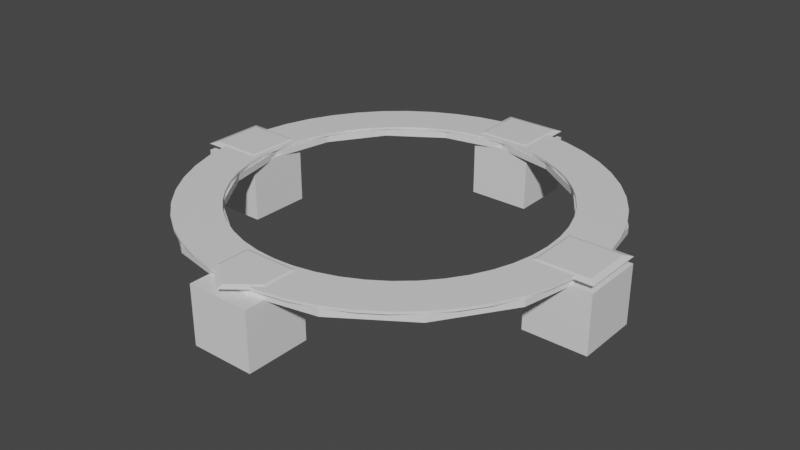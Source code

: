 # Source: turretRing7x7.blend  (saved by Blender 2.92.15; exported with 4.5.12 LTS)
import bpy
from mathutils import Matrix  # noqa: F401  (used for matrix-valued properties, if any)

bpy.ops.wm.read_factory_settings(use_empty=True)
scene = bpy.context.scene
scene.name = 'Scene'

# ---- collections
col_collection = bpy.data.collections.new('Collection'); scene.collection.children.link(col_collection)

# ---- materials (node trees are filled in below, after node groups)
mat_material = bpy.data.materials.new('Material')
mat_material.alpha_threshold = 0.0
mat_material.use_transparent_shadow = False
mat_material.line_color = (0.0, 0.0, 0.0, 1.0)

# ---- material node trees
mat_material.use_nodes = True; mat_material.node_tree.nodes.clear()
_N = mat_material.node_tree.nodes; _L = mat_material.node_tree.links
n0 = _N.new('ShaderNodeOutputMaterial'); n0.name = 'Material Output'; n0.location = (300, 300)
n1 = _N.new('ShaderNodeBsdfPrincipled'); n1.name = 'Principled BSDF'; n1.location = (10, 300)
n1.distribution = 'GGX'
n1.subsurface_method = 'BURLEY'
n1.inputs[2].default_value = 0.4
n1.inputs[3].default_value = 1.45
n1.inputs[27].default_value = (0.0, 0.0, 0.0, 1.0)
n1.inputs[28].default_value = 1.0
_L.new(n1.outputs[0], n0.inputs[0])
n0.is_active_output = True

# ---- world
world_world = bpy.data.worlds.new('World'); scene.world = world_world
world_world.use_nodes = True; world_world.node_tree.nodes.clear()
_N = world_world.node_tree.nodes; _L = world_world.node_tree.links
n0 = _N.new('ShaderNodeOutputWorld'); n0.name = 'World Output'; n0.location = (300, 300)
n1 = _N.new('ShaderNodeBackground'); n1.name = 'Background'; n1.location = (10, 300)
n1.inputs[0].default_value = (0.05088, 0.05088, 0.05088, 1.0)
_L.new(n1.outputs[0], n0.inputs[0])
n0.is_active_output = True
world_world.color = (0.05088, 0.05088, 0.05088)
world_world.use_sun_shadow = False
world_world.sun_shadow_jitter_overblur = 0.0

# ---- meshes
me_cube = bpy.data.meshes.new('Cube')
me_cube.from_pydata([(-0.5, -0.5, -1.0), (-0.5, -0.5, -0.08141), (-0.5, 0.5, -1.0), (-0.5, 0.5, -0.08141), (0.5, -0.5, -1.0), (0.5, -0.5, -0.08141), (0.5, 0.5, -1.0), (0.5, 0.5, -0.08141), (3.5, -3.5, -1.0), (3.5, -3.5, -0.08141), (2.5, -3.5, -1.0), (2.5, -3.5, -0.08141), (3.5, -2.5, -1.0), (3.5, -2.5, -0.08141), (2.5, -2.5, -1.0), (2.5, -2.5, -0.08141), (-2.5, -3.5, -0.08141), (-2.5, -3.5, -1.0), (-3.5, -3.5, -0.08141), (-3.5, -3.5, -1.0), (-2.5, -2.5, -0.08141), (-2.5, -2.5, -1.0), (-3.5, -2.5, -0.08141), (-3.5, -2.5, -1.0), (-0.5, -6.5, -1.0), (-0.5, -6.5, -0.08141), (-0.5, -5.5, -1.0), (-0.5, -5.5, -0.08141), (0.5, -6.5, -1.0), (0.5, -6.5, -0.08141), (0.5, -5.5, -1.0), (0.5, -5.5, -0.08141), (3.252, -3.0, -0.006157), (2.529, -3.0, -0.006157), (2.529, -3.0, -0.1106), (3.252, -3.0, -0.1106), (3.004, -1.756, -0.006157), (2.337, -2.032, -0.006157), (2.337, -2.032, -0.1106), (3.004, -1.756, -0.1106), (2.299, -0.7008, -0.006157), (1.788, -1.212, -0.006157), (1.788, -1.212, -0.1106), (2.299, -0.7008, -0.1106), (1.244, 0.004114, -0.006157), (0.9678, -0.6635, -0.006157), (0.9678, -0.6635, -0.1106), (1.244, 0.004114, -0.1106), (3.511e-07, 0.2516, -0.006157), (2.966e-07, -0.471, -0.006157), (2.966e-07, -0.471, -0.1106), (3.511e-07, 0.2516, -0.1106), (-1.244, 0.004114, -0.006157), (-0.9678, -0.6635, -0.006157), (-0.9678, -0.6635, -0.1106), (-1.244, 0.004114, -0.1106), (-2.299, -0.7008, -0.006157), (-1.788, -1.212, -0.006157), (-1.788, -1.212, -0.1106), (-2.299, -0.7008, -0.1106), (-3.004, -1.756, -0.006157), (-2.337, -2.032, -0.006157), (-2.337, -2.032, -0.1106), (-3.004, -1.756, -0.1106), (-3.252, -3.0, -0.006157), (-2.529, -3.0, -0.006157), (-2.529, -3.0, -0.1106), (-3.252, -3.0, -0.1106), (-3.004, -4.244, -0.006157), (-2.337, -3.968, -0.006157), (-2.337, -3.968, -0.1106), (-3.004, -4.244, -0.1106), (-2.299, -5.299, -0.006157), (-1.788, -4.788, -0.006157), (-1.788, -4.788, -0.1106), (-2.299, -5.299, -0.1106), (-1.244, -6.004, -0.006157), (-0.9678, -5.337, -0.006157), (-0.9678, -5.337, -0.1106), (-1.244, -6.004, -0.1106), (3.511e-07, -6.252, -0.006157), (2.966e-07, -5.529, -0.006157), (2.966e-07, -5.529, -0.1106), (3.511e-07, -6.252, -0.1106), (1.244, -6.004, -0.006157), (0.9678, -5.337, -0.006157), (0.9678, -5.337, -0.1106), (1.244, -6.004, -0.1106), (2.299, -5.299, -0.006157), (1.788, -4.788, -0.006157), (1.788, -4.788, -0.1106), (2.299, -5.299, -0.1106), (3.004, -4.244, -0.006157), (2.337, -3.968, -0.006157), (2.337, -3.968, -0.1106), (3.004, -4.244, -0.1106)], [], [(0, 1, 3, 2), (2, 3, 7, 6), (6, 7, 5, 4), (4, 5, 1, 0), (2, 6, 4, 0), (7, 3, 1, 5), (15, 11, 9, 13), (10, 11, 15, 14), (10, 14, 12, 8), (12, 13, 9, 8), (14, 15, 13, 12), (8, 9, 11, 10), (21, 17, 19, 23), (21, 20, 16, 17), (23, 22, 20, 21), (19, 18, 22, 23), (16, 20, 22, 18), (17, 16, 18, 19), (24, 25, 27, 26), (26, 27, 31, 30), (30, 31, 29, 28), (28, 29, 25, 24), (26, 30, 28, 24), (31, 27, 25, 29), (39, 43, 40, 36), (32, 36, 37, 33), (41, 42, 38, 37), (34, 38, 39, 35), (43, 47, 44, 40), (36, 40, 41, 37), (45, 46, 42, 41), (38, 42, 43, 39), (47, 51, 48, 44), (40, 44, 45, 41), (49, 50, 46, 45), (42, 46, 47, 43), (51, 55, 52, 48), (44, 48, 49, 45), (53, 54, 50, 49), (46, 50, 51, 47), (55, 59, 56, 52), (48, 52, 53, 49), (57, 58, 54, 53), (50, 54, 55, 51), (59, 63, 60, 56), (52, 56, 57, 53), (61, 62, 58, 57), (54, 58, 59, 55), (63, 67, 64, 60), (56, 60, 61, 57), (65, 66, 62, 61), (58, 62, 63, 59), (67, 71, 68, 64), (60, 64, 65, 61), (69, 70, 66, 65), (62, 66, 67, 63), (71, 75, 72, 68), (64, 68, 69, 65), (73, 74, 70, 69), (66, 70, 71, 67), (75, 79, 76, 72), (68, 72, 73, 69), (77, 78, 74, 73), (70, 74, 75, 71), (79, 83, 80, 76), (72, 76, 77, 73), (81, 82, 78, 77), (74, 78, 79, 75), (83, 87, 84, 80), (76, 80, 81, 77), (85, 86, 82, 81), (78, 82, 83, 79), (87, 91, 88, 84), (80, 84, 85, 81), (89, 90, 86, 85), (82, 86, 87, 83), (91, 95, 92, 88), (84, 88, 89, 85), (93, 94, 90, 89), (86, 90, 91, 87), (95, 35, 32, 92), (88, 92, 93, 89), (35, 39, 36, 32), (90, 94, 95, 91), (92, 32, 33, 93), (37, 38, 34, 33), (94, 34, 35, 95), (33, 34, 94, 93)])
_uv = me_cube.uv_layers.new(name='UVMap')
_uv.uv.foreach_set('vector', [0.375, 0.0, 0.625, 0.0, 0.625, 0.25, 0.375, 0.25, 0.375, 0.25, 0.625, 0.25, 0.625, 0.5, 0.375, 0.5, 0.375, 0.5, 0.625, 0.5, 0.625, 0.75, 0.375, 0.75, 0.375, 0.75, 0.625, 0.75, 0.625, 1.0, 0.375, 1.0, 0.125, 0.5, 0.375, 0.5, 0.375, 0.75, 0.125, 0.75, 0.625, 0.5, 0.875, 0.5, 0.875, 0.75, 0.625, 0.75, 0.625, 0.5, 0.875, 0.5, 0.875, 0.75, 0.625, 0.75, 0.375, 0.25, 0.625, 0.25, 0.625, 0.5, 0.375, 0.5, 0.125, 0.5, 0.375, 0.5, 0.375, 0.75, 0.125, 0.75, 0.375, 0.75, 0.625, 0.75, 0.625, 1.0, 0.375, 1.0, 0.375, 0.5, 0.625, 0.5, 0.625, 0.75, 0.375, 0.75, 0.375, 0.0, 0.625, 0.0, 0.625, 0.25, 0.375, 0.25, 0.125, 0.5, 0.375, 0.5, 0.375, 0.75, 0.125, 0.75, 0.375, 0.25, 0.625, 0.25, 0.625, 0.5, 0.375, 0.5, 0.375, 0.0, 0.625, 0.0, 0.625, 0.25, 0.375, 0.25, 0.375, 0.75, 0.625, 0.75, 0.625, 1.0, 0.375, 1.0, 0.625, 0.5, 0.875, 0.5, 0.875, 0.75, 0.625, 0.75, 0.375, 0.5, 0.625, 0.5, 0.625, 0.75, 0.375, 0.75, 0.375, 0.0, 0.625, 0.0, 0.625, 0.25, 0.375, 0.25, 0.375, 0.25, 0.625, 0.25, 0.625, 0.5, 0.375, 0.5, 0.375, 0.5, 0.625, 0.5, 0.625, 0.75, 0.375, 0.75, 0.375, 0.75, 0.625, 0.75, 0.625, 1.0, 0.375, 1.0, 0.125, 0.5, 0.375, 0.5, 0.375, 0.75, 0.125, 0.75, 0.625, 0.5, 0.875, 0.5, 0.875, 0.75, 0.625, 0.75, 0.5625, 0.3333, 0.625, 0.3333, 0.625, 0.6667, 0.5625, 0.6667, 0.5, 0.6667, 0.5625, 0.6667, 0.5625, 0.8333, 0.5, 0.8333, 0.625, 0.8333, 0.625, 0.1667, 0.5625, 0.1667, 0.5625, 0.8333, 0.5, 0.1667, 0.5625, 0.1667, 0.5625, 0.3333, 0.5, 0.3333, 0.625, 0.3333, 0.6875, 0.3333, 0.6875, 0.6667, 0.625, 0.6667, 0.5625, 0.6667, 0.625, 0.6667, 0.625, 0.8333, 0.5625, 0.8333, 0.6875, 0.8333, 0.6875, 0.1667, 0.625, 0.1667, 0.625, 0.8333, 0.5625, 0.1667, 0.625, 0.1667, 0.625, 0.3333, 0.5625, 0.3333, 0.6875, 0.3333, 0.75, 0.3333, 0.75, 0.6667, 0.6875, 0.6667, 0.625, 0.6667, 0.6875, 0.6667, 0.6875, 0.8333, 0.625, 0.8333, 0.75, 0.8333, 0.75, 0.1667, 0.6875, 0.1667, 0.6875, 0.8333, 0.625, 0.1667, 0.6875, 0.1667, 0.6875, 0.3333, 0.625, 0.3333, 0.75, 0.3333, 0.8125, 0.3333, 0.8125, 0.6667, 0.75, 0.6667, 0.6875, 0.6667, 0.75, 0.6667, 0.75, 0.8333, 0.6875, 0.8333, 0.8125, 0.8333, 0.8125, 0.1667, 0.75, 0.1667, 0.75, 0.8333, 0.6875, 0.1667, 0.75, 0.1667, 0.75, 0.3333, 0.6875, 0.3333, 0.8125, 0.3333, 0.875, 0.3333, 0.875, 0.6667, 0.8125, 0.6667, 0.75, 0.6667, 0.8125, 0.6667, 0.8125, 0.8333, 0.75, 0.8333, 0.875, 0.8333, 0.875, 0.1667, 0.8125, 0.1667, 0.8125, 0.8333, 0.75, 0.1667, 0.8125, 0.1667, 0.8125, 0.3333, 0.75, 0.3333, 0.875, 0.3333, 0.9375, 0.3333, 0.9375, 0.6667, 0.875, 0.6667, 0.8125, 0.6667, 0.875, 0.6667, 0.875, 0.8333, 0.8125, 0.8333, 0.9375, 0.8333, 0.9375, 0.1667, 0.875, 0.1667, 0.875, 0.8333, 0.8125, 0.1667, 0.875, 0.1667, 0.875, 0.3333, 0.8125, 0.3333, 0.9375, 0.3333, 1.0, 0.3333, 1.0, 0.6667, 0.9375, 0.6667, 0.875, 0.6667, 0.9375, 0.6667, 0.9375, 0.8333, 0.875, 0.8333, 1.0, 0.8333, 1.0, 0.1667, 0.9375, 0.1667, 0.9375, 0.8333, 0.875, 0.1667, 0.9375, 0.1667, 0.9375, 0.3333, 0.875, 0.3333, 0.0, 0.3333, 0.0625, 0.3333, 0.0625, 0.6667, 0.0, 0.6667, 0.9375, 0.6667, 1.0, 0.6667, 1.0, 0.8333, 0.9375, 0.8333, 0.0625, 0.8333, 0.0625, 0.1667, 0.0, 0.1667, 0.0, 0.8333, 0.9375, 0.1667, 1.0, 0.1667, 1.0, 0.3333, 0.9375, 0.3333, 0.0625, 0.3333, 0.125, 0.3333, 0.125, 0.6667, 0.0625, 0.6667, 0.0, 0.6667, 0.0625, 0.6667, 0.0625, 0.8333, 0.0, 0.8333, 0.125, 0.8333, 0.125, 0.1667, 0.0625, 0.1667, 0.0625, 0.8333, 0.0, 0.1667, 0.0625, 0.1667, 0.0625, 0.3333, 0.0, 0.3333, 0.125, 0.3333, 0.1875, 0.3333, 0.1875, 0.6667, 0.125, 0.6667, 0.0625, 0.6667, 0.125, 0.6667, 0.125, 0.8333, 0.0625, 0.8333, 0.1875, 0.8333, 0.1875, 0.1667, 0.125, 0.1667, 0.125, 0.8333, 0.0625, 0.1667, 0.125, 0.1667, 0.125, 0.3333, 0.0625, 0.3333, 0.1875, 0.3333, 0.25, 0.3333, 0.25, 0.6667, 0.1875, 0.6667, 0.125, 0.6667, 0.1875, 0.6667, 0.1875, 0.8333, 0.125, 0.8333, 0.25, 0.8333, 0.25, 0.1667, 0.1875, 0.1667, 0.1875, 0.8333, 0.125, 0.1667, 0.1875, 0.1667, 0.1875, 0.3333, 0.125, 0.3333, 0.25, 0.3333, 0.3125, 0.3333, 0.3125, 0.6667, 0.25, 0.6667, 0.1875, 0.6667, 0.25, 0.6667, 0.25, 0.8333, 0.1875, 0.8333, 0.3125, 0.8333, 0.3125, 0.1667, 0.25, 0.1667, 0.25, 0.8333, 0.1875, 0.1667, 0.25, 0.1667, 0.25, 0.3333, 0.1875, 0.3333, 0.3125, 0.3333, 0.375, 0.3333, 0.375, 0.6667, 0.3125, 0.6667, 0.25, 0.6667, 0.3125, 0.6667, 0.3125, 0.8333, 0.25, 0.8333, 0.375, 0.8333, 0.375, 0.1667, 0.3125, 0.1667, 0.3125, 0.8333, 0.25, 0.1667, 0.3125, 0.1667, 0.3125, 0.3333, 0.25, 0.3333, 0.375, 0.3333, 0.4375, 0.3333, 0.4375, 0.6667, 0.375, 0.6667, 0.3125, 0.6667, 0.375, 0.6667, 0.375, 0.8333, 0.3125, 0.8333, 0.4375, 0.8333, 0.4375, 0.1667, 0.375, 0.1667, 0.375, 0.8333, 0.3125, 0.1667, 0.375, 0.1667, 0.375, 0.3333, 0.3125, 0.3333, 0.4375, 0.3333, 0.5, 0.3333, 0.5, 0.6667, 0.4375, 0.6667, 0.375, 0.6667, 0.4375, 0.6667, 0.4375, 0.8333, 0.375, 0.8333, 0.5, 0.3333, 0.5625, 0.3333, 0.5625, 0.6667, 0.5, 0.6667, 0.375, 0.1667, 0.4375, 0.1667, 0.4375, 0.3333, 0.375, 0.3333, 0.4375, 0.6667, 0.5, 0.6667, 0.5, 0.8333, 0.4375, 0.8333, 0.5625, 0.8333, 0.5625, 0.1667, 0.5, 0.1667, 0.5, 0.8333, 0.4375, 0.1667, 0.5, 0.1667, 0.5, 0.3333, 0.4375, 0.3333, 0.5, 0.8333, 0.5, 0.1667, 0.4375, 0.1667, 0.4375, 0.8333])
me_cube.materials.append(mat_material)
me_cube.use_remesh_preserve_volume = False
me_cube.use_remesh_preserve_attributes = False
me_cube.use_mirror_vertex_groups = False
me_cube.update()
me_cube_001 = bpy.data.meshes.new('Cube.001')
me_cube_001.from_pydata([(0.8296, 4.17, 0.02958), (0.6646, 4.335, -0.02009), (0.8296, 5.83, 0.02958), (0.6646, 5.665, -0.02009), (-0.8296, 4.17, 0.02958), (-0.6646, 4.335, -0.02009), (-0.8296, 5.83, 0.02958), (-0.6646, 5.665, -0.02009), (-0.8296, -4.138, 0.02958), (-0.6646, -4.303, -0.02009), (-0.8296, -5.148, 0.02958), (-0.6646, -5.117, -0.02009), (0.8296, -4.138, 0.02958), (0.6646, -4.303, -0.02009), (0.8296, -5.148, 0.02958), (0.6646, -5.117, -0.02009), (1.576e-07, -5.798, 0.02958), (2.565e-07, -5.633, -0.02009), (4.155, -0.8146, 0.02958), (4.32, -0.6496, -0.02009), (5.814, -0.8146, 0.02958), (5.649, -0.6496, -0.02009), (4.155, 0.8447, 0.02958), (4.32, 0.6796, -0.02009), (5.814, 0.8447, 0.02958), (5.649, 0.6796, -0.02009), (-4.155, 0.8447, 0.02958), (-4.32, 0.6796, -0.02009), (-5.814, 0.8447, 0.02958), (-5.649, 0.6796, -0.02009), (-4.155, -0.8146, 0.02958), (-4.32, -0.6496, -0.02009), (-5.814, -0.8146, 0.02958), (-5.649, -0.6496, -0.02009), (5.372, -4.768e-07, 0.06928), (4.179, -4.768e-07, 0.06928), (4.179, -4.768e-07, -1.416e-07), (5.372, -4.768e-07, -1.49e-08), (5.326, 0.7012, 0.06928), (4.143, 0.5455, 0.06928), (4.143, 0.5455, -1.565e-07), (5.326, 0.7012, -1.49e-08), (5.189, 1.39, 0.06928), (4.036, 1.082, 0.06928), (4.036, 1.082, -1.714e-07), (5.189, 1.39, -1.49e-08), (4.963, 2.056, 0.06928), (3.861, 1.599, 0.06928), (3.861, 1.599, -1.788e-07), (4.963, 2.056, -1.49e-08), (4.653, 2.686, 0.06928), (3.619, 2.089, 0.06928), (3.619, 2.089, -1.863e-07), (4.653, 2.686, -1.49e-08), (4.262, 3.27, 0.06928), (3.315, 2.544, 0.06928), (3.315, 2.544, -1.863e-07), (4.262, 3.27, -1.49e-08), (3.799, 3.799, 0.06928), (2.955, 2.955, 0.06928), (2.955, 2.955, -1.863e-07), (3.799, 3.799, -1.49e-08), (3.27, 4.262, 0.06928), (2.544, 3.315, 0.06928), (2.544, 3.315, -1.863e-07), (3.27, 4.262, -1.49e-08), (2.686, 4.653, 0.06928), (2.089, 3.619, 0.06928), (2.089, 3.619, -1.714e-07), (2.686, 4.653, -1.49e-08), (2.056, 4.963, 0.06928), (1.599, 3.861, 0.06928), (1.599, 3.861, -1.714e-07), (2.056, 4.963, -1.49e-08), (1.39, 5.189, 0.06928), (1.082, 4.036, 0.06928), (1.082, 4.036, -1.565e-07), (1.39, 5.189, -1.49e-08), (0.7012, 5.326, 0.06928), (0.5455, 4.143, 0.06928), (0.5455, 4.143, -1.416e-07), (0.7012, 5.326, -1.49e-08), (4.717e-07, 5.372, 0.06928), (3.599e-07, 4.179, 0.06928), (3.619e-07, 4.179, -1.267e-07), (4.717e-07, 5.372, -1.49e-08), (-0.7012, 5.326, 0.06928), (-0.5455, 4.143, 0.06928), (-0.5455, 4.143, -1.043e-07), (-0.7012, 5.326, -1.49e-08), (-1.39, 5.189, 0.06928), (-1.082, 4.036, 0.06928), (-1.082, 4.036, -8.196e-08), (-1.39, 5.189, -1.49e-08), (-2.056, 4.963, 0.06928), (-1.599, 3.861, 0.06928), (-1.599, 3.861, -6.706e-08), (-2.056, 4.963, -1.49e-08), (-2.686, 4.653, 0.06928), (-2.089, 3.619, 0.06928), (-2.089, 3.619, -3.725e-08), (-2.686, 4.653, -1.49e-08), (-3.27, 4.262, 0.06928), (-2.544, 3.315, 0.06928), (-2.544, 3.315, -2.235e-08), (-3.27, 4.262, -1.49e-08), (-3.799, 3.799, 0.06928), (-2.955, 2.955, 0.06928), (-2.955, 2.955, 7.451e-09), (-3.799, 3.799, -1.49e-08), (-4.262, 3.27, 0.06928), (-3.315, 2.544, 0.06928), (-3.315, 2.544, 2.98e-08), (-4.262, 3.27, -1.49e-08), (-4.653, 2.686, 0.06928), (-3.619, 2.089, 0.06928), (-3.619, 2.089, 5.215e-08), (-4.653, 2.686, -1.49e-08), (-4.963, 2.056, 0.06928), (-3.861, 1.599, 0.06928), (-3.861, 1.599, 6.706e-08), (-4.963, 2.056, -1.49e-08), (-5.189, 1.39, 0.06928), (-4.036, 1.082, 0.06928), (-4.036, 1.082, 8.941e-08), (-5.189, 1.39, -1.49e-08), (-5.326, 0.7012, 0.06928), (-4.143, 0.5455, 0.06928), (-4.143, 0.5455, 1.118e-07), (-5.326, 0.7012, -1.49e-08), (-5.372, 0.0, 0.06928), (-4.179, 0.0, 0.06928), (-4.179, 0.0, 1.267e-07), (-5.372, 0.0, -1.49e-08), (-5.326, -0.7012, 0.06928), (-4.143, -0.5455, 0.06928), (-4.143, -0.5455, 1.416e-07), (-5.326, -0.7012, -1.49e-08), (-5.189, -1.39, 0.06928), (-4.036, -1.082, 0.06928), (-4.036, -1.082, 1.49e-07), (-5.189, -1.39, -1.49e-08), (-4.963, -2.056, 0.06928), (-3.861, -1.599, 0.06928), (-3.861, -1.599, 1.565e-07), (-4.963, -2.056, -1.49e-08), (-4.653, -2.686, 0.06928), (-3.619, -2.089, 0.06928), (-3.619, -2.089, 1.639e-07), (-4.653, -2.686, -1.49e-08), (-4.262, -3.27, 0.06928), (-3.315, -2.544, 0.06928), (-3.315, -2.544, 1.639e-07), (-4.262, -3.27, -1.49e-08), (-3.799, -3.799, 0.06928), (-2.955, -2.955, 0.06928), (-2.955, -2.955, 1.639e-07), (-3.799, -3.799, -1.49e-08), (-3.27, -4.262, 0.06928), (-2.544, -3.315, 0.06928), (-2.544, -3.315, 1.565e-07), (-3.27, -4.262, -1.49e-08), (-2.686, -4.653, 0.06928), (-2.089, -3.619, 0.06928), (-2.089, -3.619, 1.565e-07), (-2.686, -4.653, -1.49e-08), (-2.056, -4.963, 0.06928), (-1.599, -3.861, 0.06928), (-1.599, -3.861, 1.416e-07), (-2.056, -4.963, -1.49e-08), (-1.39, -5.189, 0.06928), (-1.082, -4.036, 0.06928), (-1.082, -4.036, 1.267e-07), (-1.39, -5.189, -1.49e-08), (-0.7012, -5.326, 0.06928), (-0.5455, -4.143, 0.06928), (-0.5455, -4.143, 1.118e-07), (-0.7012, -5.326, -1.49e-08), (4.717e-07, -5.372, 0.06928), (3.599e-07, -4.179, 0.06928), (3.619e-07, -4.179, 9.686e-08), (4.717e-07, -5.372, -1.49e-08), (0.7012, -5.326, 0.06928), (0.5455, -4.143, 0.06928), (0.5455, -4.143, 8.196e-08), (0.7012, -5.326, -1.49e-08), (1.39, -5.189, 0.06928), (1.082, -4.036, 0.06928), (1.082, -4.036, 6.706e-08), (1.39, -5.189, -1.49e-08), (2.056, -4.963, 0.06928), (1.599, -3.861, 0.06928), (1.599, -3.861, 3.725e-08), (2.056, -4.963, -1.49e-08), (2.686, -4.653, 0.06928), (2.089, -3.619, 0.06928), (2.089, -3.619, 2.235e-08), (2.686, -4.653, -1.49e-08), (3.27, -4.262, 0.06928), (2.544, -3.315, 0.06928), (2.544, -3.315, -7.451e-09), (3.27, -4.262, -1.49e-08), (3.799, -3.799, 0.06928), (2.955, -2.955, 0.06928), (2.955, -2.955, -2.98e-08), (3.799, -3.799, -1.49e-08), (4.262, -3.27, 0.06928), (3.315, -2.544, 0.06928), (3.315, -2.544, -5.215e-08), (4.262, -3.27, -1.49e-08), (4.653, -2.686, 0.06928), (3.619, -2.089, 0.06928), (3.619, -2.089, -7.451e-08), (4.653, -2.686, -1.49e-08), (4.963, -2.056, 0.06928), (3.861, -1.599, 0.06928), (3.861, -1.599, -9.686e-08), (4.963, -2.056, -1.49e-08), (5.189, -1.39, 0.06928), (4.036, -1.082, 0.06928), (4.036, -1.082, -1.118e-07), (5.189, -1.39, -1.49e-08), (5.326, -0.7012, 0.06928), (4.143, -0.5455, 0.06928), (4.143, -0.5455, -1.267e-07), (5.326, -0.7012, -1.49e-08)], [], [(12, 13, 9, 8), (0, 1, 3, 2), (2, 3, 7, 6), (6, 7, 5, 4), (4, 5, 1, 0), (2, 6, 4, 0), (7, 3, 1, 5), (8, 9, 11, 10), (16, 17, 15, 14), (14, 15, 13, 12), (15, 17, 11, 9, 13), (10, 16, 14, 12, 8), (10, 11, 17, 16), (18, 19, 21, 20), (20, 21, 25, 24), (24, 25, 23, 22), (22, 23, 19, 18), (20, 24, 22, 18), (25, 21, 19, 23), (26, 27, 29, 28), (28, 29, 33, 32), (32, 33, 31, 30), (30, 31, 27, 26), (28, 32, 30, 26), (33, 29, 27, 31), (53, 57, 54, 50), (34, 38, 39, 35), (55, 56, 52, 51), (36, 40, 41, 37), (57, 61, 58, 54), (38, 42, 43, 39), (59, 60, 56, 55), (40, 44, 45, 41), (61, 65, 62, 58), (42, 46, 47, 43), (63, 64, 60, 59), (44, 48, 49, 45), (65, 69, 66, 62), (46, 50, 51, 47), (67, 68, 64, 63), (48, 52, 53, 49), (69, 73, 70, 66), (50, 54, 55, 51), (71, 72, 68, 67), (52, 56, 57, 53), (73, 77, 74, 70), (54, 58, 59, 55), (75, 76, 72, 71), (56, 60, 61, 57), (77, 81, 78, 74), (58, 62, 63, 59), (79, 80, 76, 75), (60, 64, 65, 61), (81, 85, 82, 78), (62, 66, 67, 63), (83, 84, 80, 79), (64, 68, 69, 65), (85, 89, 86, 82), (66, 70, 71, 67), (87, 88, 84, 83), (68, 72, 73, 69), (89, 93, 90, 86), (70, 74, 75, 71), (91, 92, 88, 87), (72, 76, 77, 73), (93, 97, 94, 90), (74, 78, 79, 75), (95, 96, 92, 91), (76, 80, 81, 77), (97, 101, 98, 94), (78, 82, 83, 79), (99, 100, 96, 95), (80, 84, 85, 81), (101, 105, 102, 98), (82, 86, 87, 83), (103, 104, 100, 99), (84, 88, 89, 85), (105, 109, 106, 102), (86, 90, 91, 87), (107, 108, 104, 103), (88, 92, 93, 89), (109, 113, 110, 106), (90, 94, 95, 91), (111, 112, 108, 107), (92, 96, 97, 93), (113, 117, 114, 110), (94, 98, 99, 95), (115, 116, 112, 111), (96, 100, 101, 97), (117, 121, 118, 114), (98, 102, 103, 99), (119, 120, 116, 115), (100, 104, 105, 101), (121, 125, 122, 118), (102, 106, 107, 103), (123, 124, 120, 119), (104, 108, 109, 105), (125, 129, 126, 122), (106, 110, 111, 107), (127, 128, 124, 123), (108, 112, 113, 109), (129, 133, 130, 126), (110, 114, 115, 111), (131, 132, 128, 127), (112, 116, 117, 113), (133, 137, 134, 130), (114, 118, 119, 115), (135, 136, 132, 131), (116, 120, 121, 117), (137, 141, 138, 134), (118, 122, 123, 119), (139, 140, 136, 135), (120, 124, 125, 121), (141, 145, 142, 138), (122, 126, 127, 123), (143, 144, 140, 139), (124, 128, 129, 125), (145, 149, 146, 142), (126, 130, 131, 127), (147, 148, 144, 143), (128, 132, 133, 129), (149, 153, 150, 146), (130, 134, 135, 131), (151, 152, 148, 147), (132, 136, 137, 133), (153, 157, 154, 150), (134, 138, 139, 135), (155, 156, 152, 151), (136, 140, 141, 137), (157, 161, 158, 154), (138, 142, 143, 139), (159, 160, 156, 155), (140, 144, 145, 141), (161, 165, 162, 158), (142, 146, 147, 143), (163, 164, 160, 159), (144, 148, 149, 145), (165, 169, 166, 162), (146, 150, 151, 147), (167, 168, 164, 163), (148, 152, 153, 149), (169, 173, 170, 166), (150, 154, 155, 151), (171, 172, 168, 167), (152, 156, 157, 153), (173, 177, 174, 170), (154, 158, 159, 155), (175, 176, 172, 171), (156, 160, 161, 157), (177, 181, 178, 174), (158, 162, 163, 159), (179, 180, 176, 175), (160, 164, 165, 161), (181, 185, 182, 178), (162, 166, 167, 163), (183, 184, 180, 179), (164, 168, 169, 165), (185, 189, 186, 182), (166, 170, 171, 167), (187, 188, 184, 183), (168, 172, 173, 169), (189, 193, 190, 186), (170, 174, 175, 171), (191, 192, 188, 187), (172, 176, 177, 173), (193, 197, 194, 190), (174, 178, 179, 175), (195, 196, 192, 191), (176, 180, 181, 177), (197, 201, 198, 194), (178, 182, 183, 179), (199, 200, 196, 195), (180, 184, 185, 181), (201, 205, 202, 198), (182, 186, 187, 183), (204, 200, 199, 203), (184, 188, 189, 185), (205, 209, 206, 202), (186, 190, 191, 187), (188, 192, 193, 189), (209, 213, 210, 206), (190, 194, 195, 191), (208, 204, 203, 207), (192, 196, 197, 193), (213, 217, 214, 210), (194, 198, 199, 195), (212, 208, 207, 211), (196, 200, 201, 197), (217, 221, 218, 214), (198, 202, 203, 199), (216, 212, 211, 215), (200, 204, 205, 201), (221, 225, 222, 218), (202, 206, 207, 203), (224, 220, 219, 223), (204, 208, 209, 205), (225, 37, 34, 222), (206, 210, 211, 207), (51, 52, 48, 47), (208, 212, 213, 209), (49, 53, 50, 46), (210, 214, 215, 211), (35, 36, 224, 223), (212, 216, 217, 213), (220, 216, 215, 219), (214, 218, 219, 215), (43, 44, 40, 39), (216, 220, 221, 217), (41, 45, 42, 38), (218, 222, 223, 219), (47, 48, 44, 43), (220, 224, 225, 221), (45, 49, 46, 42), (222, 34, 35, 223), (39, 40, 36, 35), (224, 36, 37, 225), (37, 41, 38, 34)])
_uv = me_cube_001.uv_layers.new(name='UVMap')
_uv.uv.foreach_set('vector', [0.375, 0.75, 0.625, 0.75, 0.625, 1.0, 0.375, 1.0, 0.375, 0.0, 0.625, 0.0, 0.625, 0.25, 0.375, 0.25, 0.375, 0.25, 0.625, 0.25, 0.625, 0.5, 0.375, 0.5, 0.375, 0.5, 0.625, 0.5, 0.625, 0.75, 0.375, 0.75, 0.375, 0.75, 0.625, 0.75, 0.625, 1.0, 0.375, 1.0, 0.125, 0.5, 0.375, 0.5, 0.375, 0.75, 0.125, 0.75, 0.625, 0.5, 0.875, 0.5, 0.875, 0.75, 0.625, 0.75, 0.375, 0.0, 0.625, 0.0, 0.625, 0.25, 0.375, 0.25, 0.375, 0.375, 0.625, 0.375, 0.625, 0.5, 0.375, 0.5, 0.375, 0.5, 0.625, 0.5, 0.625, 0.75, 0.375, 0.75, 0.625, 0.5, 0.75, 0.5, 0.875, 0.5, 0.875, 0.75, 0.625, 0.75, 0.125, 0.5, 0.25, 0.5, 0.375, 0.5, 0.375, 0.75, 0.125, 0.75, 0.375, 0.25, 0.625, 0.25, 0.625, 0.375, 0.375, 0.375, 0.375, 0.0, 0.625, 0.0, 0.625, 0.25, 0.375, 0.25, 0.375, 0.25, 0.625, 0.25, 0.625, 0.5, 0.375, 0.5, 0.375, 0.5, 0.625, 0.5, 0.625, 0.75, 0.375, 0.75, 0.375, 0.75, 0.625, 0.75, 0.625, 1.0, 0.375, 1.0, 0.125, 0.5, 0.375, 0.5, 0.375, 0.75, 0.125, 0.75, 0.625, 0.5, 0.875, 0.5, 0.875, 0.75, 0.625, 0.75, 0.375, 0.0, 0.625, 0.0, 0.625, 0.25, 0.375, 0.25, 0.375, 0.25, 0.625, 0.25, 0.625, 0.5, 0.375, 0.5, 0.375, 0.5, 0.625, 0.5, 0.625, 0.75, 0.375, 0.75, 0.375, 0.75, 0.625, 0.75, 0.625, 1.0, 0.375, 1.0, 0.125, 0.5, 0.375, 0.5, 0.375, 0.75, 0.125, 0.75, 0.625, 0.5, 0.875, 0.5, 0.875, 0.75, 0.625, 0.75, 0.5833, 0.3333, 0.6042, 0.3333, 0.6042, 0.6667, 0.5833, 0.6667, 0.5, 0.6667, 0.5208, 0.6667, 0.5208, 0.8333, 0.5, 0.8333, 0.6042, 0.8333, 0.6042, 0.1667, 0.5833, 0.1667, 0.5833, 0.8333, 0.5, 0.1667, 0.5208, 0.1667, 0.5208, 0.3333, 0.5, 0.3333, 0.6042, 0.3333, 0.625, 0.3333, 0.625, 0.6667, 0.6042, 0.6667, 0.5208, 0.6667, 0.5417, 0.6667, 0.5417, 0.8333, 0.5208, 0.8333, 0.625, 0.8333, 0.625, 0.1667, 0.6042, 0.1667, 0.6042, 0.8333, 0.5208, 0.1667, 0.5417, 0.1667, 0.5417, 0.3333, 0.5208, 0.3333, 0.625, 0.3333, 0.6458, 0.3333, 0.6458, 0.6667, 0.625, 0.6667, 0.5417, 0.6667, 0.5625, 0.6667, 0.5625, 0.8333, 0.5417, 0.8333, 0.6458, 0.8333, 0.6458, 0.1667, 0.625, 0.1667, 0.625, 0.8333, 0.5417, 0.1667, 0.5625, 0.1667, 0.5625, 0.3333, 0.5417, 0.3333, 0.6458, 0.3333, 0.6667, 0.3333, 0.6667, 0.6667, 0.6458, 0.6667, 0.5625, 0.6667, 0.5833, 0.6667, 0.5833, 0.8333, 0.5625, 0.8333, 0.6667, 0.8333, 0.6667, 0.1667, 0.6458, 0.1667, 0.6458, 0.8333, 0.5625, 0.1667, 0.5833, 0.1667, 0.5833, 0.3333, 0.5625, 0.3333, 0.6667, 0.3333, 0.6875, 0.3333, 0.6875, 0.6667, 0.6667, 0.6667, 0.5833, 0.6667, 0.6042, 0.6667, 0.6042, 0.8333, 0.5833, 0.8333, 0.6875, 0.8333, 0.6875, 0.1667, 0.6667, 0.1667, 0.6667, 0.8333, 0.5833, 0.1667, 0.6042, 0.1667, 0.6042, 0.3333, 0.5833, 0.3333, 0.6875, 0.3333, 0.7083, 0.3333, 0.7083, 0.6667, 0.6875, 0.6667, 0.6042, 0.6667, 0.625, 0.6667, 0.625, 0.8333, 0.6042, 0.8333, 0.7083, 0.8333, 0.7083, 0.1667, 0.6875, 0.1667, 0.6875, 0.8333, 0.6042, 0.1667, 0.625, 0.1667, 0.625, 0.3333, 0.6042, 0.3333, 0.7083, 0.3333, 0.7292, 0.3333, 0.7292, 0.6667, 0.7083, 0.6667, 0.625, 0.6667, 0.6458, 0.6667, 0.6458, 0.8333, 0.625, 0.8333, 0.7292, 0.8333, 0.7292, 0.1667, 0.7083, 0.1667, 0.7083, 0.8333, 0.625, 0.1667, 0.6458, 0.1667, 0.6458, 0.3333, 0.625, 0.3333, 0.7292, 0.3333, 0.75, 0.3333, 0.75, 0.6667, 0.7292, 0.6667, 0.6458, 0.6667, 0.6667, 0.6667, 0.6667, 0.8333, 0.6458, 0.8333, 0.75, 0.8333, 0.75, 0.1667, 0.7292, 0.1667, 0.7292, 0.8333, 0.6458, 0.1667, 0.6667, 0.1667, 0.6667, 0.3333, 0.6458, 0.3333, 0.75, 0.3333, 0.7708, 0.3333, 0.7708, 0.6667, 0.75, 0.6667, 0.6667, 0.6667, 0.6875, 0.6667, 0.6875, 0.8333, 0.6667, 0.8333, 0.7708, 0.8333, 0.7708, 0.1667, 0.75, 0.1667, 0.75, 0.8333, 0.6667, 0.1667, 0.6875, 0.1667, 0.6875, 0.3333, 0.6667, 0.3333, 0.7708, 0.3333, 0.7917, 0.3333, 0.7917, 0.6667, 0.7708, 0.6667, 0.6875, 0.6667, 0.7083, 0.6667, 0.7083, 0.8333, 0.6875, 0.8333, 0.7917, 0.8333, 0.7917, 0.1667, 0.7708, 0.1667, 0.7708, 0.8333, 0.6875, 0.1667, 0.7083, 0.1667, 0.7083, 0.3333, 0.6875, 0.3333, 0.7917, 0.3333, 0.8125, 0.3333, 0.8125, 0.6667, 0.7917, 0.6667, 0.7083, 0.6667, 0.7292, 0.6667, 0.7292, 0.8333, 0.7083, 0.8333, 0.8125, 0.8333, 0.8125, 0.1667, 0.7917, 0.1667, 0.7917, 0.8333, 0.7083, 0.1667, 0.7292, 0.1667, 0.7292, 0.3333, 0.7083, 0.3333, 0.8125, 0.3333, 0.8333, 0.3333, 0.8333, 0.6667, 0.8125, 0.6667, 0.7292, 0.6667, 0.75, 0.6667, 0.75, 0.8333, 0.7292, 0.8333, 0.8333, 0.8333, 0.8333, 0.1667, 0.8125, 0.1667, 0.8125, 0.8333, 0.7292, 0.1667, 0.75, 0.1667, 0.75, 0.3333, 0.7292, 0.3333, 0.8333, 0.3333, 0.8542, 0.3333, 0.8542, 0.6667, 0.8333, 0.6667, 0.75, 0.6667, 0.7708, 0.6667, 0.7708, 0.8333, 0.75, 0.8333, 0.8542, 0.8333, 0.8542, 0.1667, 0.8333, 0.1667, 0.8333, 0.8333, 0.75, 0.1667, 0.7708, 0.1667, 0.7708, 0.3333, 0.75, 0.3333, 0.8542, 0.3333, 0.875, 0.3333, 0.875, 0.6667, 0.8542, 0.6667, 0.7708, 0.6667, 0.7917, 0.6667, 0.7917, 0.8333, 0.7708, 0.8333, 0.875, 0.8333, 0.875, 0.1667, 0.8542, 0.1667, 0.8542, 0.8333, 0.7708, 0.1667, 0.7917, 0.1667, 0.7917, 0.3333, 0.7708, 0.3333, 0.875, 0.3333, 0.8958, 0.3333, 0.8958, 0.6667, 0.875, 0.6667, 0.7917, 0.6667, 0.8125, 0.6667, 0.8125, 0.8333, 0.7917, 0.8333, 0.8958, 0.8333, 0.8958, 0.1667, 0.875, 0.1667, 0.875, 0.8333, 0.7917, 0.1667, 0.8125, 0.1667, 0.8125, 0.3333, 0.7917, 0.3333, 0.8958, 0.3333, 0.9167, 0.3333, 0.9167, 0.6667, 0.8958, 0.6667, 0.8125, 0.6667, 0.8333, 0.6667, 0.8333, 0.8333, 0.8125, 0.8333, 0.9167, 0.8333, 0.9167, 0.1667, 0.8958, 0.1667, 0.8958, 0.8333, 0.8125, 0.1667, 0.8333, 0.1667, 0.8333, 0.3333, 0.8125, 0.3333, 0.9167, 0.3333, 0.9375, 0.3333, 0.9375, 0.6667, 0.9167, 0.6667, 0.8333, 0.6667, 0.8542, 0.6667, 0.8542, 0.8333, 0.8333, 0.8333, 0.9375, 0.8333, 0.9375, 0.1667, 0.9167, 0.1667, 0.9167, 0.8333, 0.8333, 0.1667, 0.8542, 0.1667, 0.8542, 0.3333, 0.8333, 0.3333, 0.9375, 0.3333, 0.9583, 0.3333, 0.9583, 0.6667, 0.9375, 0.6667, 0.8542, 0.6667, 0.875, 0.6667, 0.875, 0.8333, 0.8542, 0.8333, 0.9583, 0.8333, 0.9583, 0.1667, 0.9375, 0.1667, 0.9375, 0.8333, 0.8542, 0.1667, 0.875, 0.1667, 0.875, 0.3333, 0.8542, 0.3333, 0.9583, 0.3333, 0.9792, 0.3333, 0.9792, 0.6667, 0.9583, 0.6667, 0.875, 0.6667, 0.8958, 0.6667, 0.8958, 0.8333, 0.875, 0.8333, 0.9792, 0.8333, 0.9792, 0.1667, 0.9583, 0.1667, 0.9583, 0.8333, 0.875, 0.1667, 0.8958, 0.1667, 0.8958, 0.3333, 0.875, 0.3333, 0.9792, 0.3333, 1.0, 0.3333, 1.0, 0.6667, 0.9792, 0.6667, 0.8958, 0.6667, 0.9167, 0.6667, 0.9167, 0.8333, 0.8958, 0.8333, 1.0, 0.8333, 1.0, 0.1667, 0.9792, 0.1667, 0.9792, 0.8333, 0.8958, 0.1667, 0.9167, 0.1667, 0.9167, 0.3333, 0.8958, 0.3333, 8.882e-16, 0.3333, 0.02083, 0.3333, 0.02083, 0.6667, 8.882e-16, 0.6667, 0.9167, 0.6667, 0.9375, 0.6667, 0.9375, 0.8333, 0.9167, 0.8333, 0.02083, 0.8333, 0.02083, 0.1667, 8.882e-16, 0.1667, 8.882e-16, 0.8333, 0.9167, 0.1667, 0.9375, 0.1667, 0.9375, 0.3333, 0.9167, 0.3333, 0.02083, 0.3333, 0.04167, 0.3333, 0.04167, 0.6667, 0.02083, 0.6667, 0.9375, 0.6667, 0.9583, 0.6667, 0.9583, 0.8333, 0.9375, 0.8333, 0.04167, 0.8333, 0.04167, 0.1667, 0.02083, 0.1667, 0.02083, 0.8333, 0.9375, 0.1667, 0.9583, 0.1667, 0.9583, 0.3333, 0.9375, 0.3333, 0.04167, 0.3333, 0.0625, 0.3333, 0.0625, 0.6667, 0.04167, 0.6667, 0.9583, 0.6667, 0.9792, 0.6667, 0.9792, 0.8333, 0.9583, 0.8333, 0.0625, 0.8333, 0.0625, 0.1667, 0.04167, 0.1667, 0.04167, 0.8333, 0.9583, 0.1667, 0.9792, 0.1667, 0.9792, 0.3333, 0.9583, 0.3333, 0.0625, 0.3333, 0.08333, 0.3333, 0.08333, 0.6667, 0.0625, 0.6667, 0.9792, 0.6667, 1.0, 0.6667, 1.0, 0.8333, 0.9792, 0.8333, 0.08333, 0.8333, 0.08333, 0.1667, 0.0625, 0.1667, 0.0625, 0.8333, 0.9792, 0.1667, 1.0, 0.1667, 1.0, 0.3333, 0.9792, 0.3333, 0.08333, 0.3333, 0.1042, 0.3333, 0.1042, 0.6667, 0.08333, 0.6667, 8.882e-16, 0.6667, 0.02083, 0.6667, 0.02083, 0.8333, 8.882e-16, 0.8333, 0.1042, 0.8333, 0.1042, 0.1667, 0.08333, 0.1667, 0.08333, 0.8333, 8.882e-16, 0.1667, 0.02083, 0.1667, 0.02083, 0.3333, 8.882e-16, 0.3333, 0.1042, 0.3333, 0.125, 0.3333, 0.125, 0.6667, 0.1042, 0.6667, 0.02083, 0.6667, 0.04167, 0.6667, 0.04167, 0.8333, 0.02083, 0.8333, 0.125, 0.8333, 0.125, 0.1667, 0.1042, 0.1667, 0.1042, 0.8333, 0.02083, 0.1667, 0.04167, 0.1667, 0.04167, 0.3333, 0.02083, 0.3333, 0.125, 0.3333, 0.1458, 0.3333, 0.1458, 0.6667, 0.125, 0.6667, 0.04167, 0.6667, 0.0625, 0.6667, 0.0625, 0.8333, 0.04167, 0.8333, 0.1458, 0.8333, 0.1458, 0.1667, 0.125, 0.1667, 0.125, 0.8333, 0.04167, 0.1667, 0.0625, 0.1667, 0.0625, 0.3333, 0.04167, 0.3333, 0.1458, 0.3333, 0.1667, 0.3333, 0.1667, 0.6667, 0.1458, 0.6667, 0.0625, 0.6667, 0.08333, 0.6667, 0.08333, 0.8333, 0.0625, 0.8333, 0.1667, 0.8333, 0.1667, 0.1667, 0.1458, 0.1667, 0.1458, 0.8333, 0.0625, 0.1667, 0.08333, 0.1667, 0.08333, 0.3333, 0.0625, 0.3333, 0.1667, 0.3333, 0.1875, 0.3333, 0.1875, 0.6667, 0.1667, 0.6667, 0.08333, 0.6667, 0.1042, 0.6667, 0.1042, 0.8333, 0.08333, 0.8333, 0.1875, 0.8333, 0.1875, 0.1667, 0.1667, 0.1667, 0.1667, 0.8333, 0.08333, 0.1667, 0.1042, 0.1667, 0.1042, 0.3333, 0.08333, 0.3333, 0.1875, 0.3333, 0.2083, 0.3333, 0.2083, 0.6667, 0.1875, 0.6667, 0.1042, 0.6667, 0.125, 0.6667, 0.125, 0.8333, 0.1042, 0.8333, 0.2083, 0.8333, 0.2083, 0.1667, 0.1875, 0.1667, 0.1875, 0.8333, 0.1042, 0.1667, 0.125, 0.1667, 0.125, 0.3333, 0.1042, 0.3333, 0.2083, 0.3333, 0.2292, 0.3333, 0.2292, 0.6667, 0.2083, 0.6667, 0.125, 0.6667, 0.1458, 0.6667, 0.1458, 0.8333, 0.125, 0.8333, 0.2292, 0.8333, 0.2292, 0.1667, 0.2083, 0.1667, 0.2083, 0.8333, 0.125, 0.1667, 0.1458, 0.1667, 0.1458, 0.3333, 0.125, 0.3333, 0.2292, 0.3333, 0.25, 0.3333, 0.25, 0.6667, 0.2292, 0.6667, 0.1458, 0.6667, 0.1667, 0.6667, 0.1667, 0.8333, 0.1458, 0.8333, 0.25, 0.8333, 0.25, 0.1667, 0.2292, 0.1667, 0.2292, 0.8333, 0.1458, 0.1667, 0.1667, 0.1667, 0.1667, 0.3333, 0.1458, 0.3333, 0.25, 0.3333, 0.2708, 0.3333, 0.2708, 0.6667, 0.25, 0.6667, 0.1667, 0.6667, 0.1875, 0.6667, 0.1875, 0.8333, 0.1667, 0.8333, 0.2708, 0.8333, 0.2708, 0.1667, 0.25, 0.1667, 0.25, 0.8333, 0.1667, 0.1667, 0.1875, 0.1667, 0.1875, 0.3333, 0.1667, 0.3333, 0.2708, 0.3333, 0.2917, 0.3333, 0.2917, 0.6667, 0.2708, 0.6667, 0.1875, 0.6667, 0.2083, 0.6667, 0.2083, 0.8333, 0.1875, 0.8333, 0.2917, 0.8333, 0.2917, 0.1667, 0.2708, 0.1667, 0.2708, 0.8333, 0.1875, 0.1667, 0.2083, 0.1667, 0.2083, 0.3333, 0.1875, 0.3333, 0.2917, 0.3333, 0.3125, 0.3333, 0.3125, 0.6667, 0.2917, 0.6667, 0.2083, 0.6667, 0.2292, 0.6667, 0.2292, 0.8333, 0.2083, 0.8333, 0.3125, 0.8333, 0.3125, 0.1667, 0.2917, 0.1667, 0.2917, 0.8333, 0.2083, 0.1667, 0.2292, 0.1667, 0.2292, 0.3333, 0.2083, 0.3333, 0.3125, 0.3333, 0.3333, 0.3333, 0.3333, 0.6667, 0.3125, 0.6667, 0.2292, 0.6667, 0.25, 0.6667, 0.25, 0.8333, 0.2292, 0.8333, 0.3333, 0.8333, 0.3333, 0.1667, 0.3125, 0.1667, 0.3125, 0.8333, 0.2292, 0.1667, 0.25, 0.1667, 0.25, 0.3333, 0.2292, 0.3333, 0.3333, 0.3333, 0.3542, 0.3333, 0.3542, 0.6667, 0.3333, 0.6667, 0.25, 0.6667, 0.2708, 0.6667, 0.2708, 0.8333, 0.25, 0.8333, 0.3542, 0.8333, 0.3542, 0.1667, 0.3333, 0.1667, 0.3333, 0.8333, 0.25, 0.1667, 0.2708, 0.1667, 0.2708, 0.3333, 0.25, 0.3333, 0.3542, 0.3333, 0.375, 0.3333, 0.375, 0.6667, 0.3542, 0.6667, 0.2708, 0.6667, 0.2917, 0.6667, 0.2917, 0.8333, 0.2708, 0.8333, 0.375, 0.1667, 0.3542, 0.1667, 0.3542, 0.8333, 0.375, 0.8333, 0.2708, 0.1667, 0.2917, 0.1667, 0.2917, 0.3333, 0.2708, 0.3333, 0.375, 0.3333, 0.3958, 0.3333, 0.3958, 0.6667, 0.375, 0.6667, 0.2917, 0.6667, 0.3125, 0.6667, 0.3125, 0.8333, 0.2917, 0.8333, 0.2917, 0.1667, 0.3125, 0.1667, 0.3125, 0.3333, 0.2917, 0.3333, 0.3958, 0.3333, 0.4167, 0.3333, 0.4167, 0.6667, 0.3958, 0.6667, 0.3125, 0.6667, 0.3333, 0.6667, 0.3333, 0.8333, 0.3125, 0.8333, 0.3958, 0.1667, 0.375, 0.1667, 0.375, 0.8333, 0.3958, 0.8333, 0.3125, 0.1667, 0.3333, 0.1667, 0.3333, 0.3333, 0.3125, 0.3333, 0.4167, 0.3333, 0.4375, 0.3333, 0.4375, 0.6667, 0.4167, 0.6667, 0.3333, 0.6667, 0.3542, 0.6667, 0.3542, 0.8333, 0.3333, 0.8333, 0.4167, 0.1667, 0.3958, 0.1667, 0.3958, 0.8333, 0.4167, 0.8333, 0.3333, 0.1667, 0.3542, 0.1667, 0.3542, 0.3333, 0.3333, 0.3333, 0.4375, 0.3333, 0.4583, 0.3333, 0.4583, 0.6667, 0.4375, 0.6667, 0.3542, 0.6667, 0.375, 0.6667, 0.375, 0.8333, 0.3542, 0.8333, 0.4375, 0.1667, 0.4167, 0.1667, 0.4167, 0.8333, 0.4375, 0.8333, 0.3542, 0.1667, 0.375, 0.1667, 0.375, 0.3333, 0.3542, 0.3333, 0.4583, 0.3333, 0.4792, 0.3333, 0.4792, 0.6667, 0.4583, 0.6667, 0.375, 0.6667, 0.3958, 0.6667, 0.3958, 0.8333, 0.375, 0.8333, 0.4792, 0.1667, 0.4583, 0.1667, 0.4583, 0.8333, 0.4792, 0.8333, 0.375, 0.1667, 0.3958, 0.1667, 0.3958, 0.3333, 0.375, 0.3333, 0.4792, 0.3333, 0.5, 0.3333, 0.5, 0.6667, 0.4792, 0.6667, 0.3958, 0.6667, 0.4167, 0.6667, 0.4167, 0.8333, 0.3958, 0.8333, 0.5833, 0.8333, 0.5833, 0.1667, 0.5625, 0.1667, 0.5625, 0.8333, 0.3958, 0.1667, 0.4167, 0.1667, 0.4167, 0.3333, 0.3958, 0.3333, 0.5625, 0.3333, 0.5833, 0.3333, 0.5833, 0.6667, 0.5625, 0.6667, 0.4167, 0.6667, 0.4375, 0.6667, 0.4375, 0.8333, 0.4167, 0.8333, 0.5, 0.8333, 0.5, 0.1667, 0.4792, 0.1667, 0.4792, 0.8333, 0.4167, 0.1667, 0.4375, 0.1667, 0.4375, 0.3333, 0.4167, 0.3333, 0.4583, 0.1667, 0.4375, 0.1667, 0.4375, 0.8333, 0.4583, 0.8333, 0.4375, 0.6667, 0.4583, 0.6667, 0.4583, 0.8333, 0.4375, 0.8333, 0.5417, 0.8333, 0.5417, 0.1667, 0.5208, 0.1667, 0.5208, 0.8333, 0.4375, 0.1667, 0.4583, 0.1667, 0.4583, 0.3333, 0.4375, 0.3333, 0.5208, 0.3333, 0.5417, 0.3333, 0.5417, 0.6667, 0.5208, 0.6667, 0.4583, 0.6667, 0.4792, 0.6667, 0.4792, 0.8333, 0.4583, 0.8333, 0.5625, 0.8333, 0.5625, 0.1667, 0.5417, 0.1667, 0.5417, 0.8333, 0.4583, 0.1667, 0.4792, 0.1667, 0.4792, 0.3333, 0.4583, 0.3333, 0.5417, 0.3333, 0.5625, 0.3333, 0.5625, 0.6667, 0.5417, 0.6667, 0.4792, 0.6667, 0.5, 0.6667, 0.5, 0.8333, 0.4792, 0.8333, 0.5208, 0.8333, 0.5208, 0.1667, 0.5, 0.1667, 0.5, 0.8333, 0.4792, 0.1667, 0.5, 0.1667, 0.5, 0.3333, 0.4792, 0.3333, 0.5, 0.3333, 0.5208, 0.3333, 0.5208, 0.6667, 0.5, 0.6667])
me_cube_001.materials.append(mat_material)
me_cube_001.use_remesh_preserve_volume = False
me_cube_001.use_remesh_preserve_attributes = False
me_cube_001.use_mirror_vertex_groups = False
me_cube_001.update()

# ---- objects
ob_cube = bpy.data.objects.new('Cube', me_cube)
ob_cube_001 = bpy.data.objects.new('Cube.001', me_cube_001)

# ---- transforms, parenting, visibility, modifiers, constraints
ob_cube.location = (0.0, 0.0, 0.0)
ob_cube.lock_rotations_4d = False
ob_cube.empty_display_type = 'ARROWS'
ob_cube.lineart.crease_threshold = 0.0
ob_cube_001.location = (-8.882e-16, -3.009, 0.04303)
ob_cube_001.rotation_euler = (-2.687e-07, 3.142, 1.175e-14)
ob_cube_001.scale = (0.6018, 0.6018, 0.6018)
ob_cube_001.lock_rotations_4d = False
ob_cube_001.empty_display_type = 'ARROWS'
ob_cube_001.lineart.crease_threshold = 0.0

# ---- collection membership
col_collection.objects.link(ob_cube)
col_collection.objects.link(ob_cube_001)

# ---- scene / render settings (as saved in the file)
scene.frame_start = 1; scene.frame_end = 250; scene.frame_set(1)
scene.render.engine = 'BLENDER_EEVEE_NEXT'
scene.cycles.use_denoising = False
scene.cycles.samples = 128
scene.cycles.sampling_pattern = 'TABULATED_SOBOL'
scene.cycles.use_adaptive_sampling = False
scene.cycles.use_light_tree = False
scene.view_settings.view_transform = 'Filmic'
bpy.context.view_layer.update()

# ---- added for rendering (the .blend has no active camera and no usable light): camera, sun
cam_auto = bpy.data.cameras.new('AutoCamera')
cam_auto.lens = 50.0
cam_auto.sensor_width = 36.0
cam_auto.clip_end = 1000.0
ob_auto_camera = bpy.data.objects.new('AutoCamera', cam_auto)
scene.collection.objects.link(ob_auto_camera)
ob_auto_camera.location = (9.21113, -14.0534, 6.89647)
ob_auto_camera.rotation_euler = (1.09748, -7.21219e-08, 0.694738)
scene.camera = ob_auto_camera
light_auto_sun = bpy.data.lights.new('AutoSun', 'SUN')
light_auto_sun.energy = 3.0
light_auto_sun.angle = 0.0523599
ob_auto_sun = bpy.data.objects.new('AutoSun', light_auto_sun)
scene.collection.objects.link(ob_auto_sun)
ob_auto_sun.rotation_euler = (0.872665, 0.174533, 0.523599)
bpy.context.view_layer.update()
